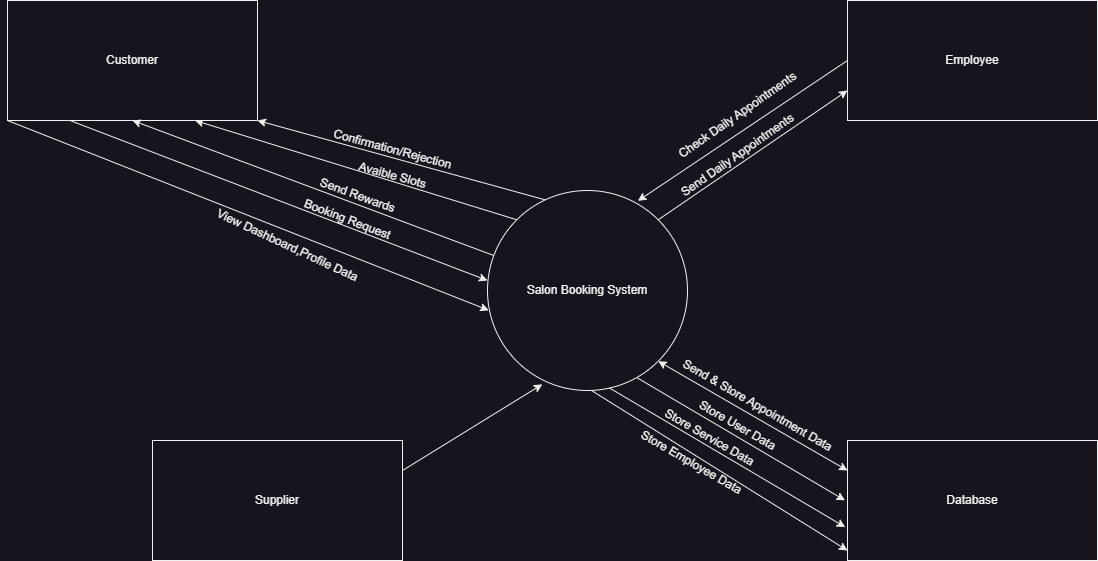

The diagram above was exported from draw.io. Its source (the exported page's mxGraphModel, read from the mxfile embedded in the PNG):
<mxGraphModel dx="983" dy="576" grid="1" gridSize="10" guides="1" tooltips="1" connect="1" arrows="1" fold="1" page="1" pageScale="1" pageWidth="1600" pageHeight="900" math="0" shadow="0">
  <root>
    <mxCell id="0" />
    <mxCell id="1" parent="0" />
    <mxCell id="7aSSVWcKoK6iyC9zZFxs-16" style="rounded=0;orthogonalLoop=1;jettySize=auto;html=1;exitX=0;exitY=0;exitDx=0;exitDy=0;entryX=0.75;entryY=1;entryDx=0;entryDy=0;" parent="1" source="7aSSVWcKoK6iyC9zZFxs-1" target="7aSSVWcKoK6iyC9zZFxs-2" edge="1">
      <mxGeometry relative="1" as="geometry" />
    </mxCell>
    <mxCell id="7aSSVWcKoK6iyC9zZFxs-18" style="rounded=0;orthogonalLoop=1;jettySize=auto;html=1;exitX=0.3;exitY=0.05;exitDx=0;exitDy=0;entryX=1;entryY=1;entryDx=0;entryDy=0;exitPerimeter=0;" parent="1" source="7aSSVWcKoK6iyC9zZFxs-1" target="7aSSVWcKoK6iyC9zZFxs-2" edge="1">
      <mxGeometry relative="1" as="geometry" />
    </mxCell>
    <mxCell id="7aSSVWcKoK6iyC9zZFxs-1" value="Salon Booking System" style="ellipse;whiteSpace=wrap;html=1;aspect=fixed;" parent="1" vertex="1">
      <mxGeometry x="700" y="350" width="200" height="200" as="geometry" />
    </mxCell>
    <mxCell id="7aSSVWcKoK6iyC9zZFxs-9" style="rounded=0;orthogonalLoop=1;jettySize=auto;html=1;exitX=0.25;exitY=1;exitDx=0;exitDy=0;" parent="1" source="7aSSVWcKoK6iyC9zZFxs-2" edge="1">
      <mxGeometry relative="1" as="geometry">
        <mxPoint x="700" y="440" as="targetPoint" />
      </mxGeometry>
    </mxCell>
    <mxCell id="7aSSVWcKoK6iyC9zZFxs-2" value="Customer" style="rounded=0;whiteSpace=wrap;html=1;" parent="1" vertex="1">
      <mxGeometry x="220" y="160" width="250" height="120" as="geometry" />
    </mxCell>
    <mxCell id="7aSSVWcKoK6iyC9zZFxs-12" style="rounded=0;orthogonalLoop=1;jettySize=auto;html=1;exitX=0;exitY=0.75;exitDx=0;exitDy=0;entryX=1;entryY=0;entryDx=0;entryDy=0;startArrow=classic;startFill=1;endArrow=none;endFill=0;" parent="1" source="7aSSVWcKoK6iyC9zZFxs-6" target="7aSSVWcKoK6iyC9zZFxs-1" edge="1">
      <mxGeometry relative="1" as="geometry" />
    </mxCell>
    <mxCell id="DS25fw3E4sEYyNA3o-YZ-7" style="rounded=0;orthogonalLoop=1;jettySize=auto;html=1;exitX=0;exitY=0.5;exitDx=0;exitDy=0;entryX=0.752;entryY=0.052;entryDx=0;entryDy=0;entryPerimeter=0;startArrow=none;startFill=0;endArrow=classic;endFill=1;" edge="1" parent="1" source="7aSSVWcKoK6iyC9zZFxs-6" target="7aSSVWcKoK6iyC9zZFxs-1">
      <mxGeometry relative="1" as="geometry" />
    </mxCell>
    <mxCell id="7aSSVWcKoK6iyC9zZFxs-6" value="Employee" style="rounded=0;whiteSpace=wrap;html=1;" parent="1" vertex="1">
      <mxGeometry x="1060" y="160" width="250" height="120" as="geometry" />
    </mxCell>
    <mxCell id="7aSSVWcKoK6iyC9zZFxs-11" style="rounded=0;orthogonalLoop=1;jettySize=auto;html=1;exitX=0;exitY=0.25;exitDx=0;exitDy=0;entryX=1;entryY=1;entryDx=0;entryDy=0;startArrow=classic;startFill=1;" parent="1" source="7aSSVWcKoK6iyC9zZFxs-7" target="7aSSVWcKoK6iyC9zZFxs-1" edge="1">
      <mxGeometry relative="1" as="geometry" />
    </mxCell>
    <mxCell id="7aSSVWcKoK6iyC9zZFxs-7" value="Database" style="rounded=0;whiteSpace=wrap;html=1;" parent="1" vertex="1">
      <mxGeometry x="1060" y="600" width="250" height="120" as="geometry" />
    </mxCell>
    <mxCell id="7aSSVWcKoK6iyC9zZFxs-10" style="rounded=0;orthogonalLoop=1;jettySize=auto;html=1;exitX=1;exitY=0.25;exitDx=0;exitDy=0;entryX=0.274;entryY=0.969;entryDx=0;entryDy=0;entryPerimeter=0;" parent="1" source="7aSSVWcKoK6iyC9zZFxs-8" target="7aSSVWcKoK6iyC9zZFxs-1" edge="1">
      <mxGeometry relative="1" as="geometry" />
    </mxCell>
    <mxCell id="7aSSVWcKoK6iyC9zZFxs-8" value="Supplier" style="rounded=0;whiteSpace=wrap;html=1;" parent="1" vertex="1">
      <mxGeometry x="365" y="600" width="250" height="120" as="geometry" />
    </mxCell>
    <mxCell id="7aSSVWcKoK6iyC9zZFxs-13" value="&lt;p&gt;Booking Request&lt;/p&gt;" style="text;html=1;align=center;verticalAlign=middle;resizable=0;points=[];autosize=1;strokeColor=none;fillColor=none;rotation=21;" parent="1" vertex="1">
      <mxGeometry x="505" y="354" width="110" height="50" as="geometry" />
    </mxCell>
    <mxCell id="7aSSVWcKoK6iyC9zZFxs-15" value="&lt;p&gt;Avaible Slots&lt;/p&gt;" style="text;html=1;align=center;verticalAlign=middle;resizable=0;points=[];autosize=1;strokeColor=none;fillColor=none;rotation=15;" parent="1" vertex="1">
      <mxGeometry x="560" y="310" width="90" height="50" as="geometry" />
    </mxCell>
    <mxCell id="7aSSVWcKoK6iyC9zZFxs-19" value="&lt;p&gt;Confirmation/Rejection&lt;/p&gt;" style="text;html=1;align=center;verticalAlign=middle;resizable=0;points=[];autosize=1;strokeColor=none;fillColor=none;rotation=15;" parent="1" vertex="1">
      <mxGeometry x="535" y="284" width="140" height="50" as="geometry" />
    </mxCell>
    <mxCell id="7aSSVWcKoK6iyC9zZFxs-20" value="&lt;p&gt;Send Daily Appointments&lt;/p&gt;" style="text;html=1;align=center;verticalAlign=middle;resizable=0;points=[];autosize=1;strokeColor=none;fillColor=none;rotation=-35;" parent="1" vertex="1">
      <mxGeometry x="870" y="290" width="160" height="50" as="geometry" />
    </mxCell>
    <mxCell id="7aSSVWcKoK6iyC9zZFxs-22" value="&lt;div style=&quot;text-align: left;&quot;&gt;Send &amp;amp; Store Appointment Data&lt;/div&gt;" style="text;html=1;align=center;verticalAlign=middle;resizable=0;points=[];autosize=1;strokeColor=none;fillColor=none;rotation=30;" parent="1" vertex="1">
      <mxGeometry x="875" y="550" width="190" height="30" as="geometry" />
    </mxCell>
    <mxCell id="DS25fw3E4sEYyNA3o-YZ-1" style="rounded=0;orthogonalLoop=1;jettySize=auto;html=1;exitX=-0.01;exitY=0.499;exitDx=0;exitDy=0;entryX=1;entryY=1;entryDx=0;entryDy=0;startArrow=classic;startFill=1;exitPerimeter=0;endArrow=none;endFill=0;" edge="1" parent="1" source="7aSSVWcKoK6iyC9zZFxs-7">
      <mxGeometry relative="1" as="geometry">
        <mxPoint x="1039" y="646.5" as="sourcePoint" />
        <mxPoint x="850" y="537.5" as="targetPoint" />
      </mxGeometry>
    </mxCell>
    <mxCell id="DS25fw3E4sEYyNA3o-YZ-2" value="&lt;div style=&quot;text-align: left;&quot;&gt;Store User Data&lt;/div&gt;" style="text;html=1;align=center;verticalAlign=middle;resizable=0;points=[];autosize=1;strokeColor=none;fillColor=none;rotation=30;" vertex="1" parent="1">
      <mxGeometry x="895" y="570" width="110" height="30" as="geometry" />
    </mxCell>
    <mxCell id="DS25fw3E4sEYyNA3o-YZ-3" value="&lt;div style=&quot;text-align: left;&quot;&gt;Store Service Data&lt;/div&gt;" style="text;html=1;align=center;verticalAlign=middle;resizable=0;points=[];autosize=1;strokeColor=none;fillColor=none;rotation=30;" vertex="1" parent="1">
      <mxGeometry x="862" y="582" width="120" height="30" as="geometry" />
    </mxCell>
    <mxCell id="DS25fw3E4sEYyNA3o-YZ-4" style="rounded=0;orthogonalLoop=1;jettySize=auto;html=1;exitX=-0.009;exitY=0.722;exitDx=0;exitDy=0;entryX=1;entryY=1;entryDx=0;entryDy=0;startArrow=classic;startFill=1;exitPerimeter=0;endArrow=none;endFill=0;" edge="1" parent="1" source="7aSSVWcKoK6iyC9zZFxs-7">
      <mxGeometry relative="1" as="geometry">
        <mxPoint x="1030" y="670" as="sourcePoint" />
        <mxPoint x="822" y="547.5" as="targetPoint" />
      </mxGeometry>
    </mxCell>
    <mxCell id="DS25fw3E4sEYyNA3o-YZ-5" value="&lt;div style=&quot;text-align: left;&quot;&gt;Store Employee Data&lt;/div&gt;" style="text;html=1;align=center;verticalAlign=middle;resizable=0;points=[];autosize=1;strokeColor=none;fillColor=none;rotation=30;" vertex="1" parent="1">
      <mxGeometry x="834" y="607" width="140" height="30" as="geometry" />
    </mxCell>
    <mxCell id="DS25fw3E4sEYyNA3o-YZ-6" style="rounded=0;orthogonalLoop=1;jettySize=auto;html=1;exitX=0;exitY=0.917;exitDx=0;exitDy=0;entryX=1;entryY=1;entryDx=0;entryDy=0;startArrow=classic;startFill=1;exitPerimeter=0;endArrow=none;endFill=0;" edge="1" parent="1" source="7aSSVWcKoK6iyC9zZFxs-7">
      <mxGeometry relative="1" as="geometry">
        <mxPoint x="1040" y="689.5" as="sourcePoint" />
        <mxPoint x="804" y="550" as="targetPoint" />
      </mxGeometry>
    </mxCell>
    <mxCell id="DS25fw3E4sEYyNA3o-YZ-8" value="&lt;p&gt;Check Daily Appointments&lt;/p&gt;" style="text;html=1;align=center;verticalAlign=middle;resizable=0;points=[];autosize=1;strokeColor=none;fillColor=none;rotation=-35;" vertex="1" parent="1">
      <mxGeometry x="870" y="250" width="160" height="50" as="geometry" />
    </mxCell>
    <mxCell id="DS25fw3E4sEYyNA3o-YZ-9" style="rounded=0;orthogonalLoop=1;jettySize=auto;html=1;entryX=0.5;entryY=1;entryDx=0;entryDy=0;" edge="1" parent="1" source="7aSSVWcKoK6iyC9zZFxs-1" target="7aSSVWcKoK6iyC9zZFxs-2">
      <mxGeometry relative="1" as="geometry">
        <mxPoint x="712.8" y="406.5" as="sourcePoint" />
        <mxPoint x="510" y="223.5" as="targetPoint" />
      </mxGeometry>
    </mxCell>
    <mxCell id="DS25fw3E4sEYyNA3o-YZ-10" value="&lt;p&gt;Send Rewards&lt;/p&gt;" style="text;html=1;align=center;verticalAlign=middle;resizable=0;points=[];autosize=1;strokeColor=none;fillColor=none;rotation=20;" vertex="1" parent="1">
      <mxGeometry x="520" y="330" width="100" height="50" as="geometry" />
    </mxCell>
    <mxCell id="DS25fw3E4sEYyNA3o-YZ-11" style="rounded=0;orthogonalLoop=1;jettySize=auto;html=1;exitX=0;exitY=1;exitDx=0;exitDy=0;entryX=0.006;entryY=0.599;entryDx=0;entryDy=0;entryPerimeter=0;" edge="1" parent="1" source="7aSSVWcKoK6iyC9zZFxs-2" target="7aSSVWcKoK6iyC9zZFxs-1">
      <mxGeometry relative="1" as="geometry">
        <mxPoint x="390" y="220" as="sourcePoint" />
        <mxPoint x="657" y="450" as="targetPoint" />
      </mxGeometry>
    </mxCell>
    <mxCell id="DS25fw3E4sEYyNA3o-YZ-12" value="&lt;p&gt;View Dashboard,Profile Data&lt;/p&gt;" style="text;html=1;align=center;verticalAlign=middle;resizable=0;points=[];autosize=1;strokeColor=none;fillColor=none;rotation=25;" vertex="1" parent="1">
      <mxGeometry x="410" y="380" width="180" height="50" as="geometry" />
    </mxCell>
  </root>
</mxGraphModel>